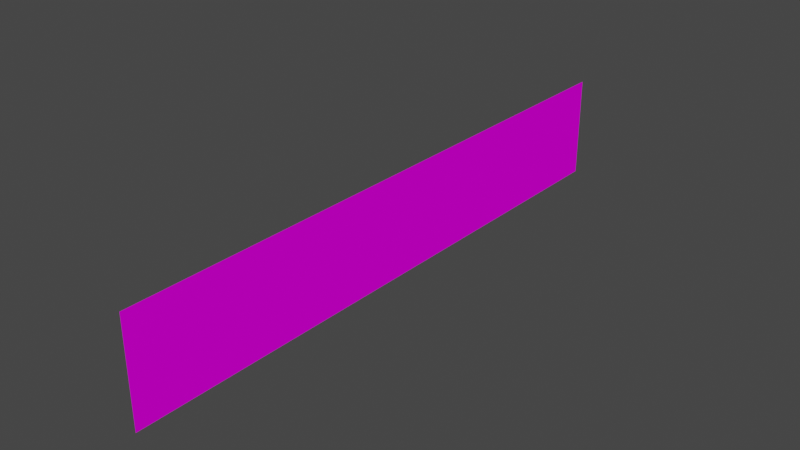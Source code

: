 # Source: startline.blend  (saved by Blender 3.3.6; exported with 4.5.12 LTS)
import bpy
from mathutils import Matrix  # noqa: F401  (used for matrix-valued properties, if any)

bpy.ops.wm.read_factory_settings(use_empty=True)
scene = bpy.context.scene
scene.name = 'Scene'

# ---- collections
col_collection = bpy.data.collections.new('Collection'); scene.collection.children.link(col_collection)

# ---- images (referenced by path relative to the original .blend; pixels are not part of the script)
import os
ASSET_DIR = os.environ.get("B2B_ASSET_DIR", "")  # directory of the original .blend (textures are referenced by path, not embedded)
HERE = os.path.dirname(os.path.abspath(__file__))  # packed textures are extracted next to this script under _unpacked/

def load_image(name, relpath, width, height, colorspace="sRGB"):
    """Load a texture the original file referenced (path relative to the .blend, or extracted next to this script)."""
    p = next((c for c in (os.path.join(HERE, relpath), os.path.join(ASSET_DIR, relpath)) if relpath and os.path.exists(c)), "")
    if p:
        img = bpy.data.images.load(p, check_existing=True)
        img.name = name
    else:  # same state as the original file: an image datablock whose file is absent (Cycles renders it pink)
        img = bpy.data.images.new(name, width, height)
        img.source = "FILE"
        img.filepath = "//" + (relpath or name)
    img.colorspace_settings.name = colorspace
    return img
img_trackset01_trk_startline_jpg = load_image('trackset01_trk_startline.jpg', 'trackset01_trk_startline.jpg', 1024, 1024, 'sRGB')

# ---- materials (node trees are filled in below, after node groups)
mat_trackset01_trk_startline = bpy.data.materials.new('trackset01_trk_startline')
mat_trackset01_trk_startline.alpha_threshold = 0.0
mat_trackset01_trk_startline.use_transparent_shadow = False
mat_trackset01_trk_startline.diffuse_color = (1.0, 1.0, 1.0, 1.0)
mat_trackset01_trk_startline.roughness = 0.5

# ---- material node trees
mat_trackset01_trk_startline.use_nodes = True; mat_trackset01_trk_startline.node_tree.nodes.clear()
_N = mat_trackset01_trk_startline.node_tree.nodes; _L = mat_trackset01_trk_startline.node_tree.links
n0 = _N.new('ShaderNodeBsdfDiffuse'); n0.name = 'Diffuse BSDF'; n0.location = (0, 0)
n1 = _N.new('ShaderNodeTexImage'); n1.name = 'Image Texture'; n1.location = (0, 0)
n1.image = img_trackset01_trk_startline_jpg
n2 = _N.new('ShaderNodeOutputMaterial'); n2.name = 'Material Output'; n2.location = (0, 0)
_L.new(n0.outputs[0], n2.inputs[0])
_L.new(n1.outputs[0], n0.inputs[0])
n2.is_active_output = True

# ---- world
world_world = bpy.data.worlds.new('World'); scene.world = world_world
world_world.use_nodes = True; world_world.node_tree.nodes.clear()
_N = world_world.node_tree.nodes; _L = world_world.node_tree.links
n0 = _N.new('ShaderNodeOutputWorld'); n0.name = 'World Output'; n0.location = (300, 300)
n1 = _N.new('ShaderNodeBackground'); n1.name = 'Background'; n1.location = (10, 300)
n1.inputs[0].default_value = (0.05088, 0.05088, 0.05088, 1.0)
_L.new(n1.outputs[0], n0.inputs[0])
n0.is_active_output = True
world_world.color = (0.05088, 0.05088, 0.05088)
world_world.use_sun_shadow = False
world_world.sun_shadow_jitter_overblur = 0.0

# ---- meshes
me_track1_pmd5_mesh_001 = bpy.data.meshes.new('track1.PMD5.mesh.001')
me_track1_pmd5_mesh_001.from_pydata([(-17.43, -0.01435, -2.972), (-14.99, -0.01435, -2.972), (-14.99, -0.01435, 2.972), (-17.43, -0.01435, 2.972), (-12.49, -0.01435, -2.972), (-12.49, -0.01435, 2.972), (-9.987, -0.01435, -2.972), (-9.987, -0.01435, 2.972), (-7.487, -0.01435, -2.972), (-7.487, -0.01435, 2.972), (-4.987, -0.01435, -2.972), (-4.987, -0.01435, 2.972), (-2.487, -0.01435, -2.972), (-2.487, -0.01435, 2.972), (0.01313, -0.01435, -2.972), (0.01313, -0.01435, 2.972), (2.513, -0.01435, -2.972), (2.513, -0.01435, 2.972), (5.013, -0.01435, -2.972), (5.013, -0.01435, 2.972), (7.513, -0.01435, -2.972), (7.513, -0.01435, 2.972), (10.01, -0.01435, -2.972), (10.01, -0.01435, 2.972), (12.51, -0.01435, -2.972), (12.51, -0.01435, 2.972), (15.01, -0.01435, -2.972), (15.01, -0.01435, 2.972), (17.17, -0.01435, -2.972), (17.17, -0.01435, 2.972), (10.01, -0.01435, -0.9906), (10.01, -0.01435, 0.9906), (-15.8, -0.01435, 2.972), (-16.61, -0.01435, 2.972), (10.85, 0.01435, -2.972), (11.68, 0.01435, -2.972), (-1.654, -0.01435, 2.972), (-0.8202, -0.01435, 2.972), (-11.65, -0.01435, -2.972), (-10.82, -0.01435, -2.972), (0.8465, -0.01435, 2.972), (1.68, -0.01435, 2.972), (10.85, -0.01435, 2.972), (11.68, -0.01435, 2.972), (-2.487, -0.01435, -0.9906), (-2.487, -0.01435, 0.9906), (-4.154, -0.01435, 2.972), (-3.32, -0.01435, 2.972), (-11.65, -0.01435, 2.972), (-10.82, -0.01435, 2.972), (3.346, -0.01435, -2.972), (4.18, -0.01435, -2.972), (-12.49, -0.01435, -0.9906), (-12.49, -0.01435, 0.9906), (0.8465, -0.01435, -2.972), (1.68, -0.01435, -2.972), (13.35, -0.01435, -2.972), (14.18, -0.01435, -2.972), (3.346, -0.01435, 2.972), (4.18, -0.01435, 2.972), (-9.154, -0.01435, -2.972), (-8.32, -0.01435, -2.972), (13.35, -0.01435, 2.972), (14.18, -0.01435, 2.972), (2.513, -0.01435, -0.9906), (2.513, -0.01435, 0.9906), (5.846, -0.01435, -2.972), (6.68, -0.01435, -2.972), (0.01313, -0.01435, -0.9906), (0.01313, -0.01435, 0.9906), (12.51, -0.01435, -0.9906), (12.51, -0.01435, 0.9906), (-6.654, -0.01435, -2.972), (-5.82, -0.01435, -2.972), (-14.99, -0.01435, -0.9906), (-14.99, -0.01435, 0.9906), (15.73, -0.01435, -2.972), (16.45, -0.01435, -2.972), (-9.987, -0.01435, -0.9906), (-9.987, -0.01435, 0.9906), (-6.654, -0.01435, 2.972), (-5.82, -0.01435, 2.972), (-17.43, -0.01435, -0.9906), (-17.43, -0.01435, 0.9906), (5.013, -0.01435, -0.9906), (5.013, -0.01435, 0.9906), (8.346, -0.01435, -2.972), (9.18, -0.01435, -2.972), (-7.487, -0.01435, -0.9906), (-7.487, -0.01435, 0.9906), (15.01, -0.01435, -0.9906), (15.01, -0.01435, 0.9906), (-4.154, -0.01435, -2.972), (-3.32, -0.01435, -2.972), (-9.154, -0.01435, 2.972), (-8.32, -0.01435, 2.972), (8.346, -0.01435, 2.972), (9.18, -0.01435, 2.972), (-14.15, -0.01435, -2.972), (-13.32, -0.01435, -2.972), (-14.15, -0.01435, 2.972), (-13.32, -0.01435, 2.972), (7.513, -0.01435, -0.9906), (7.513, -0.01435, 0.9906), (-4.987, -0.01435, -0.9906), (-4.987, -0.01435, 0.9906), (10.85, -0.01435, -2.972), (11.68, -0.01435, -2.972), (-16.61, -0.01435, -2.972), (-15.8, -0.01435, -2.972), (5.846, -0.01435, 2.972), (6.68, -0.01435, 2.972), (12.51, 0.01435, 0.9906), (17.17, -0.01435, -0.9906), (17.17, -0.01435, 0.9906), (15.73, -0.01435, 2.972), (16.45, -0.01435, 2.972), (-1.654, -0.01435, -2.972), (-0.8202, -0.01435, -2.972), (13.35, 0.01435, 0.9906), (8.346, 0.01435, 0.9906), (5.846, 0.01435, 0.9906), (15.73, -0.01435, 0.9906), (16.45, -0.01435, 0.9906), (15.73, -0.01435, -0.9906), (16.45, -0.01435, -0.9906), (13.35, -0.01435, 0.9906), (14.18, -0.01435, 0.9906), (13.35, -0.01435, -0.9906), (14.18, -0.01435, -0.9906), (10.85, -0.01435, 0.9906), (11.68, -0.01435, 0.9906), (10.85, -0.01435, -0.9906), (11.68, -0.01435, -0.9906), (8.346, -0.01435, 0.9906), (9.18, -0.01435, 0.9906), (8.346, -0.01435, -0.9906), (9.18, -0.01435, -0.9906), (5.846, -0.01435, 0.9906), (6.68, -0.01435, 0.9906), (5.846, -0.01435, -0.9906), (6.68, -0.01435, -0.9906), (3.346, -0.01435, 0.9906), (4.18, -0.01435, 0.9906), (3.346, -0.01435, -0.9906), (4.18, -0.01435, -0.9906), (0.8465, -0.01435, 0.9906), (1.68, -0.01435, 0.9906), (0.8465, -0.01435, -0.9906), (1.68, -0.01435, -0.9906), (-1.654, -0.01435, 0.9906), (-0.8202, -0.01435, 0.9906), (-1.654, -0.01435, -0.9906), (-0.8202, -0.01435, -0.9906), (-4.154, -0.01435, 0.9906), (-3.32, -0.01435, 0.9906), (-4.154, -0.01435, -0.9906), (-3.32, -0.01435, -0.9906), (-6.654, -0.01435, 0.9906), (-5.82, -0.01435, 0.9906), (-6.654, -0.01435, -0.9906), (-5.82, -0.01435, -0.9906), (-9.154, -0.01435, 0.9906), (-8.32, -0.01435, 0.9906), (-9.154, -0.01435, -0.9906), (-8.32, -0.01435, -0.9906), (-11.65, -0.01435, 0.9906), (-10.82, -0.01435, 0.9906), (-11.65, -0.01435, -0.9906), (-10.82, -0.01435, -0.9906), (-14.15, -0.01435, 0.9906), (-13.32, -0.01435, 0.9906), (-14.15, -0.01435, -0.9906), (-13.32, -0.01435, -0.9906), (-16.61, -0.01435, 0.9906), (-15.8, -0.01435, 0.9906), (-16.61, -0.01435, -0.9906), (-15.8, -0.01435, -0.9906)], [(112, 119)], [(177, 109, 1, 74), (173, 99, 4, 52), (169, 39, 6, 78), (165, 61, 8, 88), (161, 73, 10, 104), (157, 93, 12, 44), (153, 118, 14, 68), (149, 55, 16, 64), (145, 51, 18, 84), (141, 67, 20, 102), (137, 87, 22, 30), (133, 107, 24, 70), (129, 57, 26, 90), (125, 77, 28, 113), (116, 123, 114, 29), (123, 125, 113, 114), (27, 91, 122, 115), (115, 122, 123, 116), (91, 90, 124, 122), (122, 124, 125, 123), (90, 26, 76, 124), (124, 76, 77, 125), (63, 127, 91, 27), (127, 129, 90, 91), (25, 71, 126, 62), (62, 126, 127, 63), (71, 70, 128, 126), (126, 128, 129, 127), (70, 24, 56, 128), (128, 56, 57, 129), (43, 131, 71, 25), (131, 133, 70, 71), (23, 31, 130, 42), (42, 130, 131, 43), (31, 30, 132, 130), (130, 132, 133, 131), (30, 22, 106, 132), (132, 106, 107, 133), (97, 135, 31, 23), (135, 137, 30, 31), (21, 103, 134, 96), (96, 134, 135, 97), (103, 102, 136, 134), (134, 136, 137, 135), (102, 20, 86, 136), (136, 86, 87, 137), (111, 139, 103, 21), (139, 141, 102, 103), (19, 85, 138, 110), (110, 138, 139, 111), (85, 84, 140, 138), (138, 140, 141, 139), (84, 18, 66, 140), (140, 66, 67, 141), (59, 143, 85, 19), (143, 145, 84, 85), (17, 65, 142, 58), (58, 142, 143, 59), (65, 64, 144, 142), (142, 144, 145, 143), (64, 16, 50, 144), (144, 50, 51, 145), (41, 147, 65, 17), (147, 149, 64, 65), (15, 69, 146, 40), (40, 146, 147, 41), (69, 68, 148, 146), (146, 148, 149, 147), (68, 14, 54, 148), (148, 54, 55, 149), (37, 151, 69, 15), (151, 153, 68, 69), (13, 45, 150, 36), (36, 150, 151, 37), (45, 44, 152, 150), (150, 152, 153, 151), (44, 12, 117, 152), (152, 117, 118, 153), (47, 155, 45, 13), (155, 157, 44, 45), (11, 105, 154, 46), (46, 154, 155, 47), (105, 104, 156, 154), (154, 156, 157, 155), (104, 10, 92, 156), (156, 92, 93, 157), (81, 159, 105, 11), (159, 161, 104, 105), (9, 89, 158, 80), (80, 158, 159, 81), (89, 88, 160, 158), (158, 160, 161, 159), (88, 8, 72, 160), (160, 72, 73, 161), (95, 163, 89, 9), (163, 165, 88, 89), (7, 79, 162, 94), (94, 162, 163, 95), (79, 78, 164, 162), (162, 164, 165, 163), (78, 6, 60, 164), (164, 60, 61, 165), (49, 167, 79, 7), (167, 169, 78, 79), (5, 53, 166, 48), (48, 166, 167, 49), (53, 52, 168, 166), (166, 168, 169, 167), (52, 4, 38, 168), (168, 38, 39, 169), (101, 171, 53, 5), (171, 173, 52, 53), (2, 75, 170, 100), (100, 170, 171, 101), (75, 74, 172, 170), (170, 172, 173, 171), (74, 1, 98, 172), (172, 98, 99, 173), (32, 175, 75, 2), (175, 177, 74, 75), (3, 83, 174, 33), (33, 174, 175, 32), (83, 82, 176, 174), (174, 176, 177, 175), (82, 0, 108, 176), (176, 108, 109, 177)])
_uv = me_track1_pmd5_mesh_001.uv_layers.new(name='UVMap')
_uv.uv.foreach_set('vector', [0.05189, 0.4571, 0.052, 0.3743, 0.07581, 0.3743, 0.0757, 0.4571, 0.1233, 0.4571, 0.1234, 0.3744, 0.1472, 0.3744, 0.1471, 0.4571, 0.1947, 0.4572, 0.1949, 0.3744, 0.2187, 0.3744, 0.2186, 0.4572, 0.2662, 0.4572, 0.2663, 0.3745, 0.2901, 0.3745, 0.29, 0.4572, 0.3376, 0.4573, 0.3377, 0.3745, 0.3615, 0.3745, 0.3614, 0.4573, 0.409, 0.4573, 0.4091, 0.3746, 0.4329, 0.3746, 0.4328, 0.4573, 0.4805, 0.4574, 0.4806, 0.3746, 0.5044, 0.3746, 0.5043, 0.4574, 0.5519, 0.4574, 0.552, 0.3747, 0.5758, 0.3747, 0.5757, 0.4574, 0.6233, 0.4575, 0.6234, 0.3747, 0.6472, 0.3747, 0.6471, 0.4575, 0.6947, 0.4575, 0.6949, 0.3748, 0.7187, 0.3748, 0.7186, 0.4575, 0.7662, 0.4576, 0.7663, 0.3748, 0.7901, 0.3748, 0.79, 0.4576, 0.8376, 0.4576, 0.8377, 0.3749, 0.8615, 0.3749, 0.8614, 0.4576, 0.909, 0.4577, 0.9091, 0.3749, 0.9329, 0.3749, 0.9328, 0.4577, 0.9805, 0.4577, 0.9806, 0.375, 1.004, 0.375, 1.004, 0.4577, 0.9802, 0.6232, 0.9804, 0.5404, 1.004, 0.5405, 1.004, 0.6232, 0.9804, 0.5404, 0.9805, 0.4577, 1.004, 0.4577, 1.004, 0.5405, 0.9326, 0.6232, 0.9327, 0.5404, 0.9565, 0.5404, 0.9564, 0.6232, 0.9564, 0.6232, 0.9565, 0.5404, 0.9804, 0.5404, 0.9802, 0.6232, 0.9327, 0.5404, 0.9328, 0.4577, 0.9566, 0.4577, 0.9565, 0.5404, 0.9565, 0.5404, 0.9566, 0.4577, 0.9805, 0.4577, 0.9804, 0.5404, 0.9328, 0.4577, 0.9329, 0.3749, 0.9568, 0.3749, 0.9566, 0.4577, 0.9566, 0.4577, 0.9568, 0.3749, 0.9806, 0.375, 0.9805, 0.4577, 0.9088, 0.6231, 0.9089, 0.5404, 0.9327, 0.5404, 0.9326, 0.6232, 0.9089, 0.5404, 0.909, 0.4577, 0.9328, 0.4577, 0.9327, 0.5404, 0.8612, 0.6231, 0.8613, 0.5404, 0.8851, 0.5404, 0.885, 0.6231, 0.885, 0.6231, 0.8851, 0.5404, 0.9089, 0.5404, 0.9088, 0.6231, 0.8613, 0.5404, 0.8614, 0.4576, 0.8852, 0.4576, 0.8851, 0.5404, 0.8851, 0.5404, 0.8852, 0.4576, 0.909, 0.4577, 0.9089, 0.5404, 0.8614, 0.4576, 0.8615, 0.3749, 0.8853, 0.3749, 0.8852, 0.4576, 0.8852, 0.4576, 0.8853, 0.3749, 0.9091, 0.3749, 0.909, 0.4577, 0.8374, 0.6231, 0.8375, 0.5404, 0.8613, 0.5404, 0.8612, 0.6231, 0.8375, 0.5404, 0.8376, 0.4576, 0.8614, 0.4576, 0.8613, 0.5404, 0.7898, 0.6231, 0.7899, 0.5403, 0.8137, 0.5403, 0.8136, 0.6231, 0.8136, 0.6231, 0.8137, 0.5403, 0.8375, 0.5404, 0.8374, 0.6231, 0.7899, 0.5403, 0.79, 0.4576, 0.8138, 0.4576, 0.8137, 0.5403, 0.8137, 0.5403, 0.8138, 0.4576, 0.8376, 0.4576, 0.8375, 0.5404, 0.79, 0.4576, 0.7901, 0.3748, 0.8139, 0.3749, 0.8138, 0.4576, 0.8138, 0.4576, 0.8139, 0.3749, 0.8377, 0.3749, 0.8376, 0.4576, 0.766, 0.623, 0.7661, 0.5403, 0.7899, 0.5403, 0.7898, 0.6231, 0.7661, 0.5403, 0.7662, 0.4576, 0.79, 0.4576, 0.7899, 0.5403, 0.7183, 0.623, 0.7184, 0.5403, 0.7423, 0.5403, 0.7421, 0.623, 0.7421, 0.623, 0.7423, 0.5403, 0.7661, 0.5403, 0.766, 0.623, 0.7184, 0.5403, 0.7186, 0.4575, 0.7424, 0.4575, 0.7423, 0.5403, 0.7423, 0.5403, 0.7424, 0.4575, 0.7662, 0.4576, 0.7661, 0.5403, 0.7186, 0.4575, 0.7187, 0.3748, 0.7425, 0.3748, 0.7424, 0.4575, 0.7424, 0.4575, 0.7425, 0.3748, 0.7663, 0.3748, 0.7662, 0.4576, 0.6945, 0.623, 0.6946, 0.5403, 0.7184, 0.5403, 0.7183, 0.623, 0.6946, 0.5403, 0.6947, 0.4575, 0.7186, 0.4575, 0.7184, 0.5403, 0.6469, 0.623, 0.647, 0.5402, 0.6708, 0.5402, 0.6707, 0.623, 0.6707, 0.623, 0.6708, 0.5402, 0.6946, 0.5403, 0.6945, 0.623, 0.647, 0.5402, 0.6471, 0.4575, 0.6709, 0.4575, 0.6708, 0.5402, 0.6708, 0.5402, 0.6709, 0.4575, 0.6947, 0.4575, 0.6946, 0.5403, 0.6471, 0.4575, 0.6472, 0.3747, 0.671, 0.3748, 0.6709, 0.4575, 0.6709, 0.4575, 0.671, 0.3748, 0.6949, 0.3748, 0.6947, 0.4575, 0.6231, 0.6229, 0.6232, 0.5402, 0.647, 0.5402, 0.6469, 0.623, 0.6232, 0.5402, 0.6233, 0.4575, 0.6471, 0.4575, 0.647, 0.5402, 0.5755, 0.6229, 0.5756, 0.5402, 0.5994, 0.5402, 0.5993, 0.6229, 0.5993, 0.6229, 0.5994, 0.5402, 0.6232, 0.5402, 0.6231, 0.6229, 0.5756, 0.5402, 0.5757, 0.4574, 0.5995, 0.4574, 0.5994, 0.5402, 0.5994, 0.5402, 0.5995, 0.4574, 0.6233, 0.4575, 0.6232, 0.5402, 0.5757, 0.4574, 0.5758, 0.3747, 0.5996, 0.3747, 0.5995, 0.4574, 0.5995, 0.4574, 0.5996, 0.3747, 0.6234, 0.3747, 0.6233, 0.4575, 0.5517, 0.6229, 0.5518, 0.5402, 0.5756, 0.5402, 0.5755, 0.6229, 0.5518, 0.5402, 0.5519, 0.4574, 0.5757, 0.4574, 0.5756, 0.5402, 0.5041, 0.6229, 0.5042, 0.5401, 0.528, 0.5401, 0.5279, 0.6229, 0.5279, 0.6229, 0.528, 0.5401, 0.5518, 0.5402, 0.5517, 0.6229, 0.5042, 0.5401, 0.5043, 0.4574, 0.5281, 0.4574, 0.528, 0.5401, 0.528, 0.5401, 0.5281, 0.4574, 0.5519, 0.4574, 0.5518, 0.5402, 0.5043, 0.4574, 0.5044, 0.3746, 0.5282, 0.3747, 0.5281, 0.4574, 0.5281, 0.4574, 0.5282, 0.3747, 0.552, 0.3747, 0.5519, 0.4574, 0.4802, 0.6229, 0.4804, 0.5401, 0.5042, 0.5401, 0.5041, 0.6229, 0.4804, 0.5401, 0.4805, 0.4574, 0.5043, 0.4574, 0.5042, 0.5401, 0.4326, 0.6228, 0.4327, 0.5401, 0.4565, 0.5401, 0.4564, 0.6228, 0.4564, 0.6228, 0.4565, 0.5401, 0.4804, 0.5401, 0.4802, 0.6229, 0.4327, 0.5401, 0.4328, 0.4573, 0.4566, 0.4574, 0.4565, 0.5401, 0.4565, 0.5401, 0.4566, 0.4574, 0.4805, 0.4574, 0.4804, 0.5401, 0.4328, 0.4573, 0.4329, 0.3746, 0.4568, 0.3746, 0.4566, 0.4574, 0.4566, 0.4574, 0.4568, 0.3746, 0.4806, 0.3746, 0.4805, 0.4574, 0.4088, 0.6228, 0.4089, 0.5401, 0.4327, 0.5401, 0.4326, 0.6228, 0.4089, 0.5401, 0.409, 0.4573, 0.4328, 0.4573, 0.4327, 0.5401, 0.3612, 0.6228, 0.3613, 0.54, 0.3851, 0.54, 0.385, 0.6228, 0.385, 0.6228, 0.3851, 0.54, 0.4089, 0.5401, 0.4088, 0.6228, 0.3613, 0.54, 0.3614, 0.4573, 0.3852, 0.4573, 0.3851, 0.54, 0.3851, 0.54, 0.3852, 0.4573, 0.409, 0.4573, 0.4089, 0.5401, 0.3614, 0.4573, 0.3615, 0.3745, 0.3853, 0.3746, 0.3852, 0.4573, 0.3852, 0.4573, 0.3853, 0.3746, 0.4091, 0.3746, 0.409, 0.4573, 0.3374, 0.6228, 0.3375, 0.54, 0.3613, 0.54, 0.3612, 0.6228, 0.3375, 0.54, 0.3376, 0.4573, 0.3614, 0.4573, 0.3613, 0.54, 0.2898, 0.6227, 0.2899, 0.54, 0.3137, 0.54, 0.3136, 0.6227, 0.3136, 0.6227, 0.3137, 0.54, 0.3375, 0.54, 0.3374, 0.6228, 0.2899, 0.54, 0.29, 0.4572, 0.3138, 0.4573, 0.3137, 0.54, 0.3137, 0.54, 0.3138, 0.4573, 0.3376, 0.4573, 0.3375, 0.54, 0.29, 0.4572, 0.2901, 0.3745, 0.3139, 0.3745, 0.3138, 0.4573, 0.3138, 0.4573, 0.3139, 0.3745, 0.3377, 0.3745, 0.3376, 0.4573, 0.266, 0.6227, 0.2661, 0.54, 0.2899, 0.54, 0.2898, 0.6227, 0.2661, 0.54, 0.2662, 0.4572, 0.29, 0.4572, 0.2899, 0.54, 0.2183, 0.6227, 0.2184, 0.5399, 0.2423, 0.5399, 0.2421, 0.6227, 0.2421, 0.6227, 0.2423, 0.5399, 0.2661, 0.54, 0.266, 0.6227, 0.2184, 0.5399, 0.2186, 0.4572, 0.2424, 0.4572, 0.2423, 0.5399, 0.2423, 0.5399, 0.2424, 0.4572, 0.2662, 0.4572, 0.2661, 0.54, 0.2186, 0.4572, 0.2187, 0.3744, 0.2425, 0.3745, 0.2424, 0.4572, 0.2424, 0.4572, 0.2425, 0.3745, 0.2663, 0.3745, 0.2662, 0.4572, 0.1945, 0.6227, 0.1946, 0.5399, 0.2184, 0.5399, 0.2183, 0.6227, 0.1946, 0.5399, 0.1947, 0.4572, 0.2186, 0.4572, 0.2184, 0.5399, 0.1469, 0.6226, 0.147, 0.5399, 0.1708, 0.5399, 0.1707, 0.6226, 0.1707, 0.6226, 0.1708, 0.5399, 0.1946, 0.5399, 0.1945, 0.6227, 0.147, 0.5399, 0.1471, 0.4571, 0.1709, 0.4572, 0.1708, 0.5399, 0.1708, 0.5399, 0.1709, 0.4572, 0.1947, 0.4572, 0.1946, 0.5399, 0.1471, 0.4571, 0.1472, 0.3744, 0.171, 0.3744, 0.1709, 0.4572, 0.1709, 0.4572, 0.171, 0.3744, 0.1949, 0.3744, 0.1947, 0.4572, 0.1231, 0.6226, 0.1232, 0.5399, 0.147, 0.5399, 0.1469, 0.6226, 0.1232, 0.5399, 0.1233, 0.4571, 0.1471, 0.4571, 0.147, 0.5399, 0.07548, 0.6226, 0.07559, 0.5398, 0.0994, 0.5398, 0.09929, 0.6226, 0.09929, 0.6226, 0.0994, 0.5398, 0.1232, 0.5399, 0.1231, 0.6226, 0.07559, 0.5398, 0.0757, 0.4571, 0.09951, 0.4571, 0.0994, 0.5398, 0.0994, 0.5398, 0.09951, 0.4571, 0.1233, 0.4571, 0.1232, 0.5399, 0.0757, 0.4571, 0.07581, 0.3743, 0.09962, 0.3744, 0.09951, 0.4571, 0.09951, 0.4571, 0.09962, 0.3744, 0.1234, 0.3744, 0.1233, 0.4571, 0.05167, 0.6226, 0.05178, 0.5398, 0.07559, 0.5398, 0.07548, 0.6226, 0.05178, 0.5398, 0.05189, 0.4571, 0.0757, 0.4571, 0.07559, 0.5398, 0.004052, 0.6225, 0.00416, 0.5398, 0.02797, 0.5398, 0.02786, 0.6225, 0.02786, 0.6225, 0.02797, 0.5398, 0.05178, 0.5398, 0.05167, 0.6226, 0.00416, 0.5398, 0.004269, 0.457, 0.02808, 0.4571, 0.02797, 0.5398, 0.02797, 0.5398, 0.02808, 0.4571, 0.05189, 0.4571, 0.05178, 0.5398, 0.004269, 0.457, 0.004377, 0.3743, 0.02819, 0.3743, 0.02808, 0.4571, 0.02808, 0.4571, 0.02819, 0.3743, 0.052, 0.3743, 0.05189, 0.4571])
me_track1_pmd5_mesh_001.materials.append(mat_trackset01_trk_startline)
me_track1_pmd5_mesh_001.use_remesh_preserve_volume = False
me_track1_pmd5_mesh_001.use_remesh_preserve_attributes = False
me_track1_pmd5_mesh_001.use_mirror_vertex_groups = False
me_track1_pmd5_mesh_001.update()

# ---- objects
ob_startline = bpy.data.objects.new('startline', me_track1_pmd5_mesh_001)

# ---- transforms, parenting, visibility, modifiers, constraints
ob_startline.location = (0.0, 0.0, 0.0)
ob_startline.rotation_euler = (0.0, -0.0, 1.571)
ob_startline.lineart.crease_threshold = 0.0

# ---- collection membership
col_collection.objects.link(ob_startline)

# ---- scene / render settings (as saved in the file)
scene.frame_start = 1; scene.frame_end = 250; scene.frame_set(1)
scene.render.engine = 'BLENDER_EEVEE_NEXT'
scene.cycles.sampling_pattern = 'TABULATED_SOBOL'
scene.cycles.use_light_tree = False
scene.view_settings.view_transform = 'Filmic'
bpy.context.view_layer.update()

# ---- added for rendering (the .blend has no active camera and no usable light): camera, sun
cam_auto = bpy.data.cameras.new('AutoCamera')
cam_auto.lens = 50.0
cam_auto.sensor_width = 36.0
cam_auto.clip_end = 1000.0
ob_auto_camera = bpy.data.objects.new('AutoCamera', cam_auto)
scene.collection.objects.link(ob_auto_camera)
ob_auto_camera.location = (32.4782, -39.1019, 25.9826)
ob_auto_camera.rotation_euler = (1.09748, -7.21219e-08, 0.694738)
scene.camera = ob_auto_camera
light_auto_sun = bpy.data.lights.new('AutoSun', 'SUN')
light_auto_sun.energy = 3.0
light_auto_sun.angle = 0.0523599
ob_auto_sun = bpy.data.objects.new('AutoSun', light_auto_sun)
scene.collection.objects.link(ob_auto_sun)
ob_auto_sun.rotation_euler = (0.872665, 0.174533, 0.523599)
bpy.context.view_layer.update()
